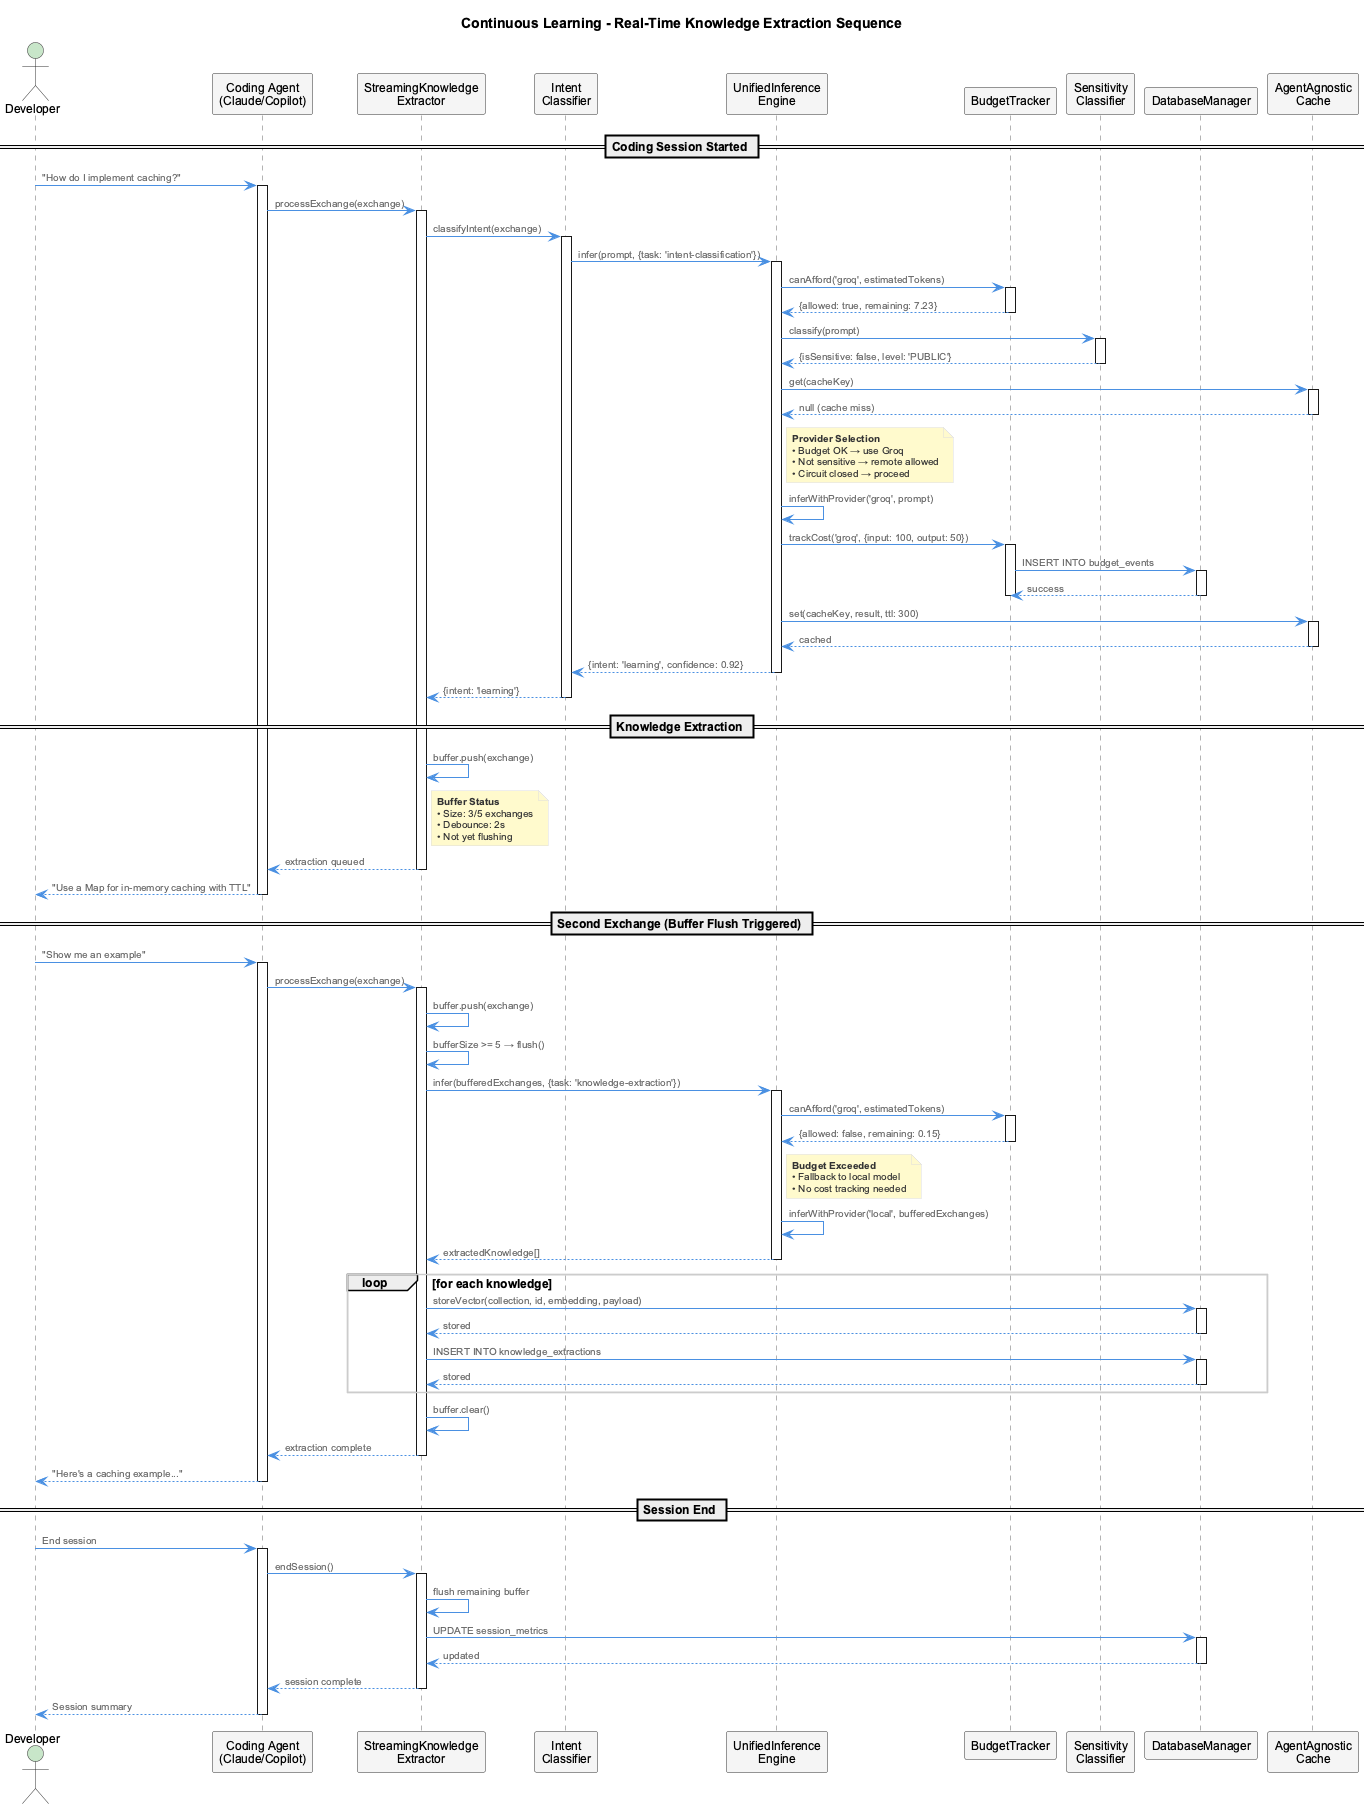

The diagram above was rendered by PlantUML. Its source (embedded in the PNG):
@startuml continuous-learning-sequence-extraction
!include _standard-style.puml

title Continuous Learning - Real-Time Knowledge Extraction Sequence

actor "Developer" as Dev
participant "Coding Agent\n(Claude/Copilot)" as Agent
participant "StreamingKnowledge\nExtractor" as Extractor
participant "Intent\nClassifier" as Classifier
participant "UnifiedInference\nEngine" as Engine
participant "BudgetTracker" as Budget
participant "Sensitivity\nClassifier" as Sensitivity
participant "DatabaseManager" as DB
participant "AgentAgnostic\nCache" as Cache

== Coding Session Started ==
Dev -> Agent: "How do I implement caching?"
activate Agent

Agent -> Extractor: processExchange(exchange)
activate Extractor

Extractor -> Classifier: classifyIntent(exchange)
activate Classifier

Classifier -> Engine: infer(prompt, {task: 'intent-classification'})
activate Engine

Engine -> Budget: canAfford('groq', estimatedTokens)
activate Budget
Budget --> Engine: {allowed: true, remaining: 7.23}
deactivate Budget

Engine -> Sensitivity: classify(prompt)
activate Sensitivity
Sensitivity --> Engine: {isSensitive: false, level: 'PUBLIC'}
deactivate Sensitivity

Engine -> Cache: get(cacheKey)
activate Cache
Cache --> Engine: null (cache miss)
deactivate Cache

note right of Engine
  **Provider Selection**
  • Budget OK → use Groq
  • Not sensitive → remote allowed
  • Circuit closed → proceed
end note

Engine -> Engine: inferWithProvider('groq', prompt)
Engine -> Budget: trackCost('groq', {input: 100, output: 50})
activate Budget
Budget -> DB: INSERT INTO budget_events
activate DB
DB --> Budget: success
deactivate DB
deactivate Budget

Engine -> Cache: set(cacheKey, result, ttl: 300)
activate Cache
Cache --> Engine: cached
deactivate Cache

Engine --> Classifier: {intent: 'learning', confidence: 0.92}
deactivate Engine

Classifier --> Extractor: {intent: 'learning'}
deactivate Classifier

== Knowledge Extraction ==
Extractor -> Extractor: buffer.push(exchange)

note right of Extractor
  **Buffer Status**
  • Size: 3/5 exchanges
  • Debounce: 2s
  • Not yet flushing
end note

Extractor --> Agent: extraction queued
deactivate Extractor

Agent --> Dev: "Use a Map for in-memory caching with TTL"
deactivate Agent

== Second Exchange (Buffer Flush Triggered) ==
Dev -> Agent: "Show me an example"
activate Agent

Agent -> Extractor: processExchange(exchange)
activate Extractor

Extractor -> Extractor: buffer.push(exchange)
Extractor -> Extractor: bufferSize >= 5 → flush()

Extractor -> Engine: infer(bufferedExchanges, {task: 'knowledge-extraction'})
activate Engine

Engine -> Budget: canAfford('groq', estimatedTokens)
activate Budget
Budget --> Engine: {allowed: false, remaining: 0.15}
deactivate Budget

note right of Engine
  **Budget Exceeded**
  • Fallback to local model
  • No cost tracking needed
end note

Engine -> Engine: inferWithProvider('local', bufferedExchanges)
Engine --> Extractor: extractedKnowledge[]
deactivate Engine

loop for each knowledge
  Extractor -> DB: storeVector(collection, id, embedding, payload)
  activate DB
  DB --> Extractor: stored
  deactivate DB

  Extractor -> DB: INSERT INTO knowledge_extractions
  activate DB
  DB --> Extractor: stored
  deactivate DB
end

Extractor -> Extractor: buffer.clear()
Extractor --> Agent: extraction complete
deactivate Extractor

Agent --> Dev: "Here's a caching example..."
deactivate Agent

== Session End ==
Dev -> Agent: End session
activate Agent

Agent -> Extractor: endSession()
activate Extractor

Extractor -> Extractor: flush remaining buffer
Extractor -> DB: UPDATE session_metrics
activate DB
DB --> Extractor: updated
deactivate DB

Extractor --> Agent: session complete
deactivate Extractor

Agent --> Dev: Session summary
deactivate Agent

@enduml